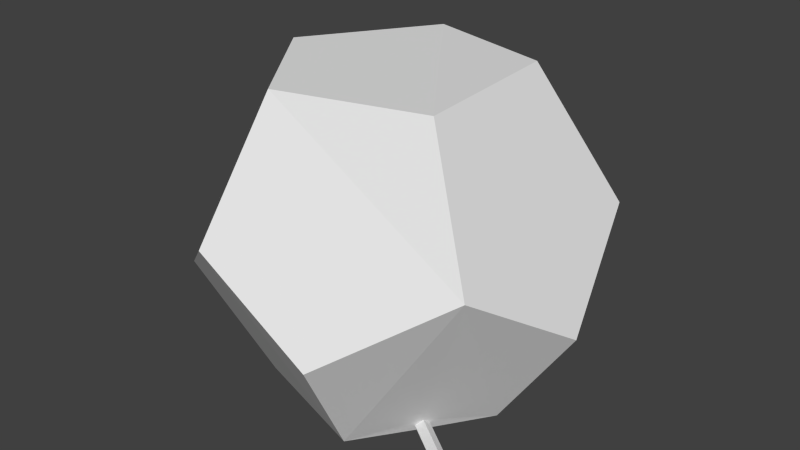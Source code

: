 # Source: arenaSPtextured.blend  (saved by Blender 2.75.0; exported with 4.5.12 LTS)
import bpy
from mathutils import Matrix  # noqa: F401  (used for matrix-valued properties, if any)

bpy.ops.wm.read_factory_settings(use_empty=True)
scene = bpy.context.scene
scene.name = 'Scene'

# ---- collections
col_collection_1 = bpy.data.collections.new('Collection 1'); scene.collection.children.link(col_collection_1)

# ---- materials (node trees are filled in below, after node groups)
mat_material = bpy.data.materials.new('Material')
mat_material.alpha_threshold = 0.0
mat_material.use_transparent_shadow = False
mat_material.roughness = 0.5

# ---- material node trees

# ---- world
world_world = bpy.data.worlds.new('World'); scene.world = world_world
world_world.color = (0.05088, 0.05088, 0.05088)
world_world.use_sun_shadow = False
world_world.sun_shadow_jitter_overblur = 0.0
world_world.cycles.sampling_method = 'NONE'
world_world.cycles.sample_map_resolution = 256

# ---- meshes
me_icosphere_002 = bpy.data.meshes.new('Icosphere.002')
me_icosphere_002.from_pydata([(0.3203, -0.2421, -0.004698), (0.3416, -0.2116, -0.004698), (0.595, -0.446, 0.02299), (0.6219, -0.4305, 0.05021), (0.6277, -0.4001, 0.02409), (0.6101, -0.3988, -0.004698), (0.5889, -0.4293, -0.004698), (0.3591, -0.2129, 0.02912), (0.3533, -0.2433, 0.05523), (0.3264, -0.2588, 0.02801), (0.3203, -0.2421, -0.004698), (0.3416, -0.2116, -0.004698), (0.3591, -0.2129, 0.02912), (0.3533, -0.2433, 0.05523), (0.3264, -0.2588, 0.02801), (0.3203, -0.2421, -0.004698), (0.3416, -0.2116, -0.004698), (0.3591, -0.2129, 0.02912), (0.3533, -0.2433, 0.05523), (0.3264, -0.2588, 0.02801), (0.3203, -0.2421, -0.005224), (0.3416, -0.2116, -0.005224), (0.3591, -0.2129, 0.02912), (0.3533, -0.2433, 0.05523), (0.3264, -0.2588, 0.02801), (0.3095, -0.2351, -0.005224), (0.3296, -0.2039, -0.005224), (0.3338, -0.1955, 0.03104), (0.3188, -0.2191, 0.06029), (0.3034, -0.2429, 0.03031), (0.3264, -0.2588, 0.02801), (0.3533, -0.2433, 0.05523), (0.3034, -0.2429, 0.03031), (0.3188, -0.2191, 0.06029), (0.3254, -0.2607, 0.03007), (0.3523, -0.2451, 0.05729), (0.3023, -0.2448, 0.03237), (0.3178, -0.2209, 0.06235), (0.3254, -0.2607, 0.03007), (0.3523, -0.2451, 0.05729), (0.3023, -0.2448, 0.03237), (0.3178, -0.2209, 0.06235), (0.3254, -0.2607, 0.03007), (0.3523, -0.2451, 0.05729), (0.3023, -0.2448, 0.03237), (0.3178, -0.2209, 0.06235), (0.3546, -0.2417, 0.05717), (0.3604, -0.2114, 0.03106), (0.3201, -0.2176, 0.06223), (0.3351, -0.194, 0.03298), (0.3429, -0.2096, -0.005833), (0.3604, -0.2109, 0.02851), (0.3309, -0.2019, -0.005833), (0.3352, -0.1935, 0.03044), (0.319, -0.244, -0.005903), (0.3251, -0.2607, 0.02733), (0.3082, -0.237, -0.005903), (0.302, -0.2448, 0.02963)], [], [(9, 8, 3, 2), (6, 2, 3, 4, 5), (7, 1, 5, 4), (0, 9, 2, 6), (1, 0, 6, 5), (8, 7, 4, 3), (8, 9, 14, 13), (1, 7, 12, 11), (9, 0, 10, 14), (0, 1, 11, 10), (7, 8, 13, 12), (11, 12, 17, 16), (14, 10, 15, 19), (12, 13, 18, 17), (10, 11, 16, 15), (13, 14, 19, 18), (17, 18, 23, 22), (15, 16, 21, 20), (18, 19, 24, 23), (16, 17, 22, 21), (19, 15, 20, 24), (23, 24, 30, 31), (21, 22, 51, 50), (25, 29, 57, 56), (28, 27, 49, 48), (20, 21, 26, 25), (28, 23, 31, 33), (29, 28, 33, 32), (37, 35, 39, 41), (32, 33, 37, 36), (57, 29, 32, 36), (31, 30, 34, 35), (39, 38, 42, 43), (35, 34, 38, 39), (34, 36, 40, 38), (36, 37, 41, 40), (43, 42, 44, 45), (38, 40, 44, 42), (40, 41, 45, 44), (41, 39, 43, 45), (47, 46, 48, 49), (55, 57, 36, 34), (22, 23, 46, 47), (50, 51, 53, 52), (26, 21, 50, 52), (27, 26, 52, 53), (48, 46, 35, 37), (55, 54, 56, 57), (20, 25, 56, 54), (24, 20, 54, 55), (37, 33, 28, 48), (49, 53, 51, 47), (27, 53, 49)])
_uv = me_icosphere_002.uv_layers.new(name='UVMap')
_uv.uv.foreach_set('vector', [0.4083, 0.9648, 0.4137, 0.9517, 0.4137, 0.9517, 0.4083, 0.9648, 0.4139, 0.9756, 0.4083, 0.9648, 0.4137, 0.9517, 0.4239, 0.9593, 0.4242, 0.9723, 0.4239, 0.9593, 0.4242, 0.9723, 0.4242, 0.9723, 0.4239, 0.9593, 0.4139, 0.9756, 0.4083, 0.9648, 0.4083, 0.9648, 0.4139, 0.9756, 0.8041, 0.4139, 0.7975, 0.4245, 0.7975, 0.4245, 0.8041, 0.4139, 0.4137, 0.9517, 0.4239, 0.9593, 0.4239, 0.9593, 0.4137, 0.9517, 0.4137, 0.9517, 0.4083, 0.9648, 0.4083, 0.9648, 0.4137, 0.9517, 0.4242, 0.9723, 0.4239, 0.9593, 0.4239, 0.9593, 0.4242, 0.9723, 0.4083, 0.9648, 0.4139, 0.9756, 0.4139, 0.9756, 0.4083, 0.9648, 0.7975, 0.4245, 0.8041, 0.4139, 0.8041, 0.4139, 0.7975, 0.4245, 0.4239, 0.9593, 0.4137, 0.9517, 0.4137, 0.9517, 0.4239, 0.9593, 0.4242, 0.9723, 0.4239, 0.9593, 0.4239, 0.9593, 0.4242, 0.9723, 0.4083, 0.9648, 0.4139, 0.9756, 0.4139, 0.9756, 0.4083, 0.9648, 0.4239, 0.9593, 0.4137, 0.9517, 0.4137, 0.9517, 0.4239, 0.9593, 0.7975, 0.4245, 0.8041, 0.4139, 0.8041, 0.4139, 0.7975, 0.4245, 0.4137, 0.9517, 0.4083, 0.9648, 0.4083, 0.9648, 0.4137, 0.9517, 0.4239, 0.9593, 0.4137, 0.9517, 0.4137, 0.9517, 0.4239, 0.9593, 0.7975, 0.4245, 0.8041, 0.4139, 0.8041, 0.4139, 0.7975, 0.4245, 0.4137, 0.9517, 0.4083, 0.9648, 0.4083, 0.9648, 0.4137, 0.9517, 0.4242, 0.9723, 0.4239, 0.9593, 0.4239, 0.9593, 0.4242, 0.9723, 0.4083, 0.9648, 0.4139, 0.9756, 0.4139, 0.9756, 0.4083, 0.9648, 0.4137, 0.9517, 0.4083, 0.9648, 0.4083, 0.9648, 0.4137, 0.9517, 0.4242, 0.9723, 0.4239, 0.9593, 0.4239, 0.9593, 0.4242, 0.9723, 0.0, 0.0, 0.0, 0.0, 0.4139, 0.9756, 0.0, 0.0, 0.0, 0.0, 0.0, 0.0, 0.4137, 0.9517, 0.0, 0.0, 0.7975, 0.4245, 0.8041, 0.4139, 0.8041, 0.4139, 0.7975, 0.4245, 0.4137, 0.9517, 0.4137, 0.9517, 0.4137, 0.9517, 0.4137, 0.9517, 0.0, 0.0, 0.4137, 0.9517, 0.4083, 0.9648, 0.0, 0.0, 0.4137, 0.9517, 0.4137, 0.9517, 0.4137, 0.9517, 0.4137, 0.9517, 0.0, 0.0, 0.4083, 0.9648, 0.4083, 0.9648, 0.0, 0.0, 0.0, 0.0, 0.0, 0.0, 0.0, 0.0, 0.0, 0.0, 0.4137, 0.9517, 0.4083, 0.9648, 0.4083, 0.9648, 0.4137, 0.9517, 0.4137, 0.9517, 0.4083, 0.9648, 0.4083, 0.9648, 0.4137, 0.9517, 0.4137, 0.9517, 0.4083, 0.9648, 0.4083, 0.9648, 0.4137, 0.9517, 0.4083, 0.9648, 0.4083, 0.9648, 0.4083, 0.9648, 0.4083, 0.9648, 0.0, 0.0, 0.4083, 0.9648, 0.4083, 0.9648, 0.0, 0.0, 0.4137, 0.9517, 0.4083, 0.9648, 0.4083, 0.9648, 0.4137, 0.9517, 0.4083, 0.9648, 0.4083, 0.9648, 0.4083, 0.9648, 0.4083, 0.9648, 0.0, 0.0, 0.4083, 0.9648, 0.4083, 0.9648, 0.0, 0.0, 0.4137, 0.9517, 0.4137, 0.9517, 0.4137, 0.9517, 0.4137, 0.9517, 0.4239, 0.9593, 0.4137, 0.9517, 0.4137, 0.9517, 0.4239, 0.9593, 0.4083, 0.9648, 0.0, 0.0, 0.4083, 0.9648, 0.0, 0.0, 0.4239, 0.9593, 0.4137, 0.9517, 0.4137, 0.9517, 0.4239, 0.9593, 0.4242, 0.9723, 0.4239, 0.9593, 0.4239, 0.9593, 0.4242, 0.9723, 0.8041, 0.4139, 0.8041, 0.4139, 0.8041, 0.4139, 0.8041, 0.4139, 0.0, 0.0, 0.8041, 0.4139, 0.4239, 0.9593, 0.0, 0.0, 0.4137, 0.9517, 0.0, 0.0, 0.4137, 0.9517, 0.0, 0.0, 0.4083, 0.9648, 0.4139, 0.9756, 0.4139, 0.9756, 0.4083, 0.9648, 0.7975, 0.4245, 0.7975, 0.4245, 0.7975, 0.4245, 0.7975, 0.4245, 0.4083, 0.9648, 0.4139, 0.9756, 0.4139, 0.9756, 0.4083, 0.9648, 0.4083, 0.9648, 0.4137, 0.9517, 0.0, 0.0, 0.0, 0.0, 0.0, 0.0, 0.4239, 0.9593, 0.0, 0.0, 0.4239, 0.9593, 0.0, 0.0, 0.0, 0.0, 0.0, 0.0])
_uv.active_render = True
_uv = me_icosphere_002.uv_layers.new(name='UVMap.001')
_uv.uv.foreach_set('vector', [0.9459, 0.07936, 0.9348, 0.07774, 0.9348, 0.07774, 0.9459, 0.07936, 0.9519, 0.07161, 0.9459, 0.07936, 0.9348, 0.07774, 0.9371, 0.06658, 0.9463, 0.06305, 0.9371, 0.06658, 0.9463, 0.06305, 0.9463, 0.06305, 0.9371, 0.06658, 0.9519, 0.07161, 0.9459, 0.07936, 0.9459, 0.07936, 0.9519, 0.07161, 0.5542, 0.5975, 0.5508, 0.6072, 0.5508, 0.6072, 0.5542, 0.5975, 0.9348, 0.07774, 0.9371, 0.06658, 0.9371, 0.06658, 0.9348, 0.07774, 0.9348, 0.07774, 0.9459, 0.07936, 0.9459, 0.07936, 0.9348, 0.07774, 0.9463, 0.06305, 0.9371, 0.06658, 0.9371, 0.06658, 0.9463, 0.06305, 0.9459, 0.07936, 0.9519, 0.07161, 0.9519, 0.07161, 0.9459, 0.07936, 0.5508, 0.6072, 0.5542, 0.5975, 0.5542, 0.5975, 0.5508, 0.6072, 0.9371, 0.06658, 0.9348, 0.07774, 0.9348, 0.07774, 0.9371, 0.06658, 0.9463, 0.06305, 0.9371, 0.06658, 0.9371, 0.06658, 0.9463, 0.06305, 0.9459, 0.07936, 0.9519, 0.07161, 0.9519, 0.07161, 0.9459, 0.07936, 0.9371, 0.06658, 0.9348, 0.07774, 0.9348, 0.07774, 0.9371, 0.06658, 0.5508, 0.6072, 0.5542, 0.5975, 0.5542, 0.5975, 0.5508, 0.6072, 0.9348, 0.07774, 0.9459, 0.07936, 0.9459, 0.07936, 0.9348, 0.07774, 0.9371, 0.06658, 0.9348, 0.07774, 0.9348, 0.07774, 0.9371, 0.06658, 0.5508, 0.6072, 0.5542, 0.5975, 0.5542, 0.5975, 0.5508, 0.6072, 0.9348, 0.07774, 0.9459, 0.07936, 0.9459, 0.07936, 0.9348, 0.07774, 0.9463, 0.06305, 0.9371, 0.06658, 0.9371, 0.06658, 0.9463, 0.06305, 0.9459, 0.07936, 0.9519, 0.07161, 0.9519, 0.07161, 0.9459, 0.07936, 0.9348, 0.07774, 0.9459, 0.07936, 0.9459, 0.07936, 0.9348, 0.07774, 0.9463, 0.06305, 0.9371, 0.06658, 0.9371, 0.06658, 0.9463, 0.06305, 0.0, 0.0, 0.0, 0.0, 0.9519, 0.07161, 0.0, 0.0, 0.0, 0.0, 0.0, 0.0, 0.9348, 0.07774, 0.0, 0.0, 0.5508, 0.6072, 0.5542, 0.5975, 0.5542, 0.5975, 0.5508, 0.6072, 0.9348, 0.07774, 0.9348, 0.07774, 0.9348, 0.07774, 0.9348, 0.07774, 0.0, 0.0, 0.9348, 0.07774, 0.9459, 0.07936, 0.0, 0.0, 0.9348, 0.07774, 0.9348, 0.07774, 0.9348, 0.07774, 0.9348, 0.07774, 0.0, 0.0, 0.9459, 0.07936, 0.9459, 0.07936, 0.0, 0.0, 0.0, 0.0, 0.0, 0.0, 0.0, 0.0, 0.0, 0.0, 0.9348, 0.07774, 0.9459, 0.07936, 0.9459, 0.07936, 0.9348, 0.07774, 0.9348, 0.07774, 0.9459, 0.07936, 0.9459, 0.07936, 0.9348, 0.07774, 0.9348, 0.07774, 0.9459, 0.07936, 0.9459, 0.07936, 0.9348, 0.07774, 0.9459, 0.07936, 0.9459, 0.07936, 0.9459, 0.07936, 0.9459, 0.07936, 0.0, 0.0, 0.9459, 0.07936, 0.9459, 0.07936, 0.0, 0.0, 0.9348, 0.07774, 0.9459, 0.07936, 0.9459, 0.07936, 0.9348, 0.07774, 0.9459, 0.07936, 0.9459, 0.07936, 0.9459, 0.07936, 0.9459, 0.07936, 0.0, 0.0, 0.9459, 0.07936, 0.9459, 0.07936, 0.0, 0.0, 0.9348, 0.07774, 0.9348, 0.07774, 0.9348, 0.07774, 0.9348, 0.07774, 0.9371, 0.06658, 0.9348, 0.07774, 0.9348, 0.07774, 0.9371, 0.06658, 0.9459, 0.07936, 0.0, 0.0, 0.9459, 0.07936, 0.0, 0.0, 0.9371, 0.06658, 0.9348, 0.07774, 0.9348, 0.07774, 0.9371, 0.06658, 0.9463, 0.06305, 0.9371, 0.06658, 0.9371, 0.06658, 0.9463, 0.06305, 0.5542, 0.5975, 0.5542, 0.5975, 0.5542, 0.5975, 0.5542, 0.5975, 0.0, 0.0, 0.5542, 0.5975, 0.9371, 0.06658, 0.0, 0.0, 0.9348, 0.07774, 0.0, 0.0, 0.9348, 0.07774, 0.0, 0.0, 0.9459, 0.07936, 0.9519, 0.07161, 0.9519, 0.07161, 0.9459, 0.07936, 0.5508, 0.6072, 0.5508, 0.6072, 0.5508, 0.6072, 0.5508, 0.6072, 0.9459, 0.07936, 0.9519, 0.07161, 0.9519, 0.07161, 0.9459, 0.07936, 0.9459, 0.07936, 0.9348, 0.07774, 0.0, 0.0, 0.0, 0.0, 0.0, 0.0, 0.9371, 0.06658, 0.0, 0.0, 0.9371, 0.06658, 0.0, 0.0, 0.0, 0.0, 0.0, 0.0])
_uv = me_icosphere_002.uv_layers.new(name='UVMap.002')
_uv.uv.foreach_set('vector', [0.1585, 0.9648, 0.1638, 0.9517, 0.1638, 0.9517, 0.1585, 0.9648, 0.164, 0.9756, 0.1585, 0.9648, 0.1638, 0.9517, 0.174, 0.9593, 0.1743, 0.9723, 0.174, 0.9593, 0.1743, 0.9723, 0.1743, 0.9723, 0.174, 0.9593, 0.164, 0.9756, 0.1585, 0.9648, 0.1585, 0.9648, 0.164, 0.9756, 0.8041, 0.4139, 0.7975, 0.4245, 0.7975, 0.4245, 0.8041, 0.4139, 0.1638, 0.9517, 0.174, 0.9593, 0.174, 0.9593, 0.1638, 0.9517, 0.1638, 0.9517, 0.1585, 0.9648, 0.1585, 0.9648, 0.1638, 0.9517, 0.1743, 0.9723, 0.174, 0.9593, 0.174, 0.9593, 0.1743, 0.9723, 0.1585, 0.9648, 0.164, 0.9756, 0.164, 0.9756, 0.1585, 0.9648, 0.7975, 0.4245, 0.8041, 0.4139, 0.8041, 0.4139, 0.7975, 0.4245, 0.174, 0.9593, 0.1638, 0.9517, 0.1638, 0.9517, 0.174, 0.9593, 0.1743, 0.9723, 0.174, 0.9593, 0.174, 0.9593, 0.1743, 0.9723, 0.1585, 0.9648, 0.164, 0.9756, 0.164, 0.9756, 0.1585, 0.9648, 0.174, 0.9593, 0.1638, 0.9517, 0.1638, 0.9517, 0.174, 0.9593, 0.7975, 0.4245, 0.8041, 0.4139, 0.8041, 0.4139, 0.7975, 0.4245, 0.1638, 0.9517, 0.1585, 0.9648, 0.1585, 0.9648, 0.1638, 0.9517, 0.174, 0.9593, 0.1638, 0.9517, 0.1638, 0.9517, 0.174, 0.9593, 0.7975, 0.4245, 0.8041, 0.4139, 0.8041, 0.4139, 0.7975, 0.4245, 0.1638, 0.9517, 0.1585, 0.9648, 0.1585, 0.9648, 0.1638, 0.9517, 0.1743, 0.9723, 0.174, 0.9593, 0.174, 0.9593, 0.1743, 0.9723, 0.1585, 0.9648, 0.164, 0.9756, 0.164, 0.9756, 0.1585, 0.9648, 0.1638, 0.9517, 0.1585, 0.9648, 0.1585, 0.9648, 0.1638, 0.9517, 0.1743, 0.9723, 0.174, 0.9593, 0.174, 0.9593, 0.1743, 0.9723, 0.0, 0.0, 0.0, 0.0, 0.164, 0.9756, 0.0, 0.0, 0.0, 0.0, 0.0, 0.0, 0.1638, 0.9517, 0.0, 0.0, 0.7975, 0.4245, 0.8041, 0.4139, 0.8041, 0.4139, 0.7975, 0.4245, 0.1638, 0.9517, 0.1638, 0.9517, 0.1638, 0.9517, 0.1638, 0.9517, 0.0, 0.0, 0.1638, 0.9517, 0.1585, 0.9648, 0.0, 0.0, 0.1638, 0.9517, 0.1638, 0.9517, 0.1638, 0.9517, 0.1638, 0.9517, 0.0, 0.0, 0.1585, 0.9648, 0.1585, 0.9648, 0.0, 0.0, 0.0, 0.0, 0.0, 0.0, 0.0, 0.0, 0.0, 0.0, 0.1638, 0.9517, 0.1585, 0.9648, 0.1585, 0.9648, 0.1638, 0.9517, 0.1638, 0.9517, 0.1585, 0.9648, 0.1585, 0.9648, 0.1638, 0.9517, 0.1638, 0.9517, 0.1585, 0.9648, 0.1585, 0.9648, 0.1638, 0.9517, 0.1585, 0.9648, 0.1585, 0.9648, 0.1585, 0.9648, 0.1585, 0.9648, 0.0, 0.0, 0.1585, 0.9648, 0.1585, 0.9648, 0.0, 0.0, 0.1638, 0.9517, 0.1585, 0.9648, 0.1585, 0.9648, 0.1638, 0.9517, 0.1585, 0.9648, 0.1585, 0.9648, 0.1585, 0.9648, 0.1585, 0.9648, 0.0, 0.0, 0.1585, 0.9648, 0.1585, 0.9648, 0.0, 0.0, 0.1638, 0.9517, 0.1638, 0.9517, 0.1638, 0.9517, 0.1638, 0.9517, 0.174, 0.9593, 0.1638, 0.9517, 0.1638, 0.9517, 0.174, 0.9593, 0.1585, 0.9648, 0.0, 0.0, 0.1585, 0.9648, 0.0, 0.0, 0.174, 0.9593, 0.1638, 0.9517, 0.1638, 0.9517, 0.174, 0.9593, 0.1743, 0.9723, 0.174, 0.9593, 0.174, 0.9593, 0.1743, 0.9723, 0.8041, 0.4139, 0.8041, 0.4139, 0.8041, 0.4139, 0.8041, 0.4139, 0.0, 0.0, 0.8041, 0.4139, 0.174, 0.9593, 0.0, 0.0, 0.1638, 0.9517, 0.0, 0.0, 0.1638, 0.9517, 0.0, 0.0, 0.1585, 0.9648, 0.164, 0.9756, 0.164, 0.9756, 0.1585, 0.9648, 0.7975, 0.4245, 0.7975, 0.4245, 0.7975, 0.4245, 0.7975, 0.4245, 0.1585, 0.9648, 0.164, 0.9756, 0.164, 0.9756, 0.1585, 0.9648, 0.1585, 0.9648, 0.1638, 0.9517, 0.0, 0.0, 0.0, 0.0, 0.0, 0.0, 0.174, 0.9593, 0.0, 0.0, 0.174, 0.9593, 0.0, 0.0, 0.0, 0.0, 0.0, 0.0])
_uv = me_icosphere_002.uv_layers.new(name='UVMap.003')
_uv.uv.foreach_set('vector', [0.1585, 0.9648, 0.1638, 0.9517, 0.1638, 0.9517, 0.1585, 0.9648, 0.164, 0.9756, 0.1585, 0.9648, 0.1638, 0.9517, 0.174, 0.9593, 0.1743, 0.9723, 0.174, 0.9593, 0.1743, 0.9723, 0.1743, 0.9723, 0.174, 0.9593, 0.164, 0.9756, 0.1585, 0.9648, 0.1585, 0.9648, 0.164, 0.9756, 0.8041, 0.4139, 0.7975, 0.4245, 0.7975, 0.4245, 0.8041, 0.4139, 0.1638, 0.9517, 0.174, 0.9593, 0.174, 0.9593, 0.1638, 0.9517, 0.1638, 0.9517, 0.1585, 0.9648, 0.1585, 0.9648, 0.1638, 0.9517, 0.1743, 0.9723, 0.174, 0.9593, 0.174, 0.9593, 0.1743, 0.9723, 0.1585, 0.9648, 0.164, 0.9756, 0.164, 0.9756, 0.1585, 0.9648, 0.7975, 0.4245, 0.8041, 0.4139, 0.8041, 0.4139, 0.7975, 0.4245, 0.174, 0.9593, 0.1638, 0.9517, 0.1638, 0.9517, 0.174, 0.9593, 0.1743, 0.9723, 0.174, 0.9593, 0.174, 0.9593, 0.1743, 0.9723, 0.1585, 0.9648, 0.164, 0.9756, 0.164, 0.9756, 0.1585, 0.9648, 0.174, 0.9593, 0.1638, 0.9517, 0.1638, 0.9517, 0.174, 0.9593, 0.7975, 0.4245, 0.8041, 0.4139, 0.8041, 0.4139, 0.7975, 0.4245, 0.1638, 0.9517, 0.1585, 0.9648, 0.1585, 0.9648, 0.1638, 0.9517, 0.174, 0.9593, 0.1638, 0.9517, 0.1638, 0.9517, 0.174, 0.9593, 0.7975, 0.4245, 0.8041, 0.4139, 0.8041, 0.4139, 0.7975, 0.4245, 0.1638, 0.9517, 0.1585, 0.9648, 0.1585, 0.9648, 0.1638, 0.9517, 0.1743, 0.9723, 0.174, 0.9593, 0.174, 0.9593, 0.1743, 0.9723, 0.1585, 0.9648, 0.164, 0.9756, 0.164, 0.9756, 0.1585, 0.9648, 0.1638, 0.9517, 0.1585, 0.9648, 0.1585, 0.9648, 0.1638, 0.9517, 0.1743, 0.9723, 0.174, 0.9593, 0.174, 0.9593, 0.1743, 0.9723, 0.0, 0.0, 0.0, 0.0, 0.164, 0.9756, 0.0, 0.0, 0.0, 0.0, 0.0, 0.0, 0.1638, 0.9517, 0.0, 0.0, 0.7975, 0.4245, 0.8041, 0.4139, 0.8041, 0.4139, 0.7975, 0.4245, 0.1638, 0.9517, 0.1638, 0.9517, 0.1638, 0.9517, 0.1638, 0.9517, 0.0, 0.0, 0.1638, 0.9517, 0.1585, 0.9648, 0.0, 0.0, 0.1638, 0.9517, 0.1638, 0.9517, 0.1638, 0.9517, 0.1638, 0.9517, 0.0, 0.0, 0.1585, 0.9648, 0.1585, 0.9648, 0.0, 0.0, 0.0, 0.0, 0.0, 0.0, 0.0, 0.0, 0.0, 0.0, 0.1638, 0.9517, 0.1585, 0.9648, 0.1585, 0.9648, 0.1638, 0.9517, 0.1638, 0.9517, 0.1585, 0.9648, 0.1585, 0.9648, 0.1638, 0.9517, 0.1638, 0.9517, 0.1585, 0.9648, 0.1585, 0.9648, 0.1638, 0.9517, 0.1585, 0.9648, 0.1585, 0.9648, 0.1585, 0.9648, 0.1585, 0.9648, 0.0, 0.0, 0.1585, 0.9648, 0.1585, 0.9648, 0.0, 0.0, 0.1638, 0.9517, 0.1585, 0.9648, 0.1585, 0.9648, 0.1638, 0.9517, 0.1585, 0.9648, 0.1585, 0.9648, 0.1585, 0.9648, 0.1585, 0.9648, 0.0, 0.0, 0.1585, 0.9648, 0.1585, 0.9648, 0.0, 0.0, 0.1638, 0.9517, 0.1638, 0.9517, 0.1638, 0.9517, 0.1638, 0.9517, 0.174, 0.9593, 0.1638, 0.9517, 0.1638, 0.9517, 0.174, 0.9593, 0.1585, 0.9648, 0.0, 0.0, 0.1585, 0.9648, 0.0, 0.0, 0.174, 0.9593, 0.1638, 0.9517, 0.1638, 0.9517, 0.174, 0.9593, 0.1743, 0.9723, 0.174, 0.9593, 0.174, 0.9593, 0.1743, 0.9723, 0.8041, 0.4139, 0.8041, 0.4139, 0.8041, 0.4139, 0.8041, 0.4139, 0.0, 0.0, 0.8041, 0.4139, 0.174, 0.9593, 0.0, 0.0, 0.1638, 0.9517, 0.0, 0.0, 0.1638, 0.9517, 0.0, 0.0, 0.1585, 0.9648, 0.164, 0.9756, 0.164, 0.9756, 0.1585, 0.9648, 0.7975, 0.4245, 0.7975, 0.4245, 0.7975, 0.4245, 0.7975, 0.4245, 0.1585, 0.9648, 0.164, 0.9756, 0.164, 0.9756, 0.1585, 0.9648, 0.1585, 0.9648, 0.1638, 0.9517, 0.0, 0.0, 0.0, 0.0, 0.0, 0.0, 0.174, 0.9593, 0.0, 0.0, 0.174, 0.9593, 0.0, 0.0, 0.0, 0.0, 0.0, 0.0])
_uv = me_icosphere_002.uv_layers.new(name='UVMap.004')
_uv.uv.foreach_set('vector', [0.1585, 0.9648, 0.1638, 0.9517, 0.1638, 0.9517, 0.1585, 0.9648, 0.164, 0.9756, 0.1585, 0.9648, 0.1638, 0.9517, 0.174, 0.9593, 0.1743, 0.9723, 0.174, 0.9593, 0.1743, 0.9723, 0.1743, 0.9723, 0.174, 0.9593, 0.164, 0.9756, 0.1585, 0.9648, 0.1585, 0.9648, 0.164, 0.9756, 0.8041, 0.4139, 0.7975, 0.4245, 0.7975, 0.4245, 0.8041, 0.4139, 0.1638, 0.9517, 0.174, 0.9593, 0.174, 0.9593, 0.1638, 0.9517, 0.1638, 0.9517, 0.1585, 0.9648, 0.1585, 0.9648, 0.1638, 0.9517, 0.1743, 0.9723, 0.174, 0.9593, 0.174, 0.9593, 0.1743, 0.9723, 0.1585, 0.9648, 0.164, 0.9756, 0.164, 0.9756, 0.1585, 0.9648, 0.7975, 0.4245, 0.8041, 0.4139, 0.8041, 0.4139, 0.7975, 0.4245, 0.174, 0.9593, 0.1638, 0.9517, 0.1638, 0.9517, 0.174, 0.9593, 0.1743, 0.9723, 0.174, 0.9593, 0.174, 0.9593, 0.1743, 0.9723, 0.1585, 0.9648, 0.164, 0.9756, 0.164, 0.9756, 0.1585, 0.9648, 0.174, 0.9593, 0.1638, 0.9517, 0.1638, 0.9517, 0.174, 0.9593, 0.7975, 0.4245, 0.8041, 0.4139, 0.8041, 0.4139, 0.7975, 0.4245, 0.1638, 0.9517, 0.1585, 0.9648, 0.1585, 0.9648, 0.1638, 0.9517, 0.174, 0.9593, 0.1638, 0.9517, 0.1638, 0.9517, 0.174, 0.9593, 0.7975, 0.4245, 0.8041, 0.4139, 0.8041, 0.4139, 0.7975, 0.4245, 0.1638, 0.9517, 0.1585, 0.9648, 0.1585, 0.9648, 0.1638, 0.9517, 0.1743, 0.9723, 0.174, 0.9593, 0.174, 0.9593, 0.1743, 0.9723, 0.1585, 0.9648, 0.164, 0.9756, 0.164, 0.9756, 0.1585, 0.9648, 0.1638, 0.9517, 0.1585, 0.9648, 0.1585, 0.9648, 0.1638, 0.9517, 0.1743, 0.9723, 0.174, 0.9593, 0.174, 0.9593, 0.1743, 0.9723, 0.0, 0.0, 0.0, 0.0, 0.164, 0.9756, 0.0, 0.0, 0.0, 0.0, 0.0, 0.0, 0.1638, 0.9517, 0.0, 0.0, 0.7975, 0.4245, 0.8041, 0.4139, 0.8041, 0.4139, 0.7975, 0.4245, 0.1638, 0.9517, 0.1638, 0.9517, 0.1638, 0.9517, 0.1638, 0.9517, 0.0, 0.0, 0.1638, 0.9517, 0.1585, 0.9648, 0.0, 0.0, 0.1638, 0.9517, 0.1638, 0.9517, 0.1638, 0.9517, 0.1638, 0.9517, 0.0, 0.0, 0.1585, 0.9648, 0.1585, 0.9648, 0.0, 0.0, 0.0, 0.0, 0.0, 0.0, 0.0, 0.0, 0.0, 0.0, 0.1638, 0.9517, 0.1585, 0.9648, 0.1585, 0.9648, 0.1638, 0.9517, 0.1638, 0.9517, 0.1585, 0.9648, 0.1585, 0.9648, 0.1638, 0.9517, 0.1638, 0.9517, 0.1585, 0.9648, 0.1585, 0.9648, 0.1638, 0.9517, 0.1585, 0.9648, 0.1585, 0.9648, 0.1585, 0.9648, 0.1585, 0.9648, 0.0, 0.0, 0.1585, 0.9648, 0.1585, 0.9648, 0.0, 0.0, 0.1638, 0.9517, 0.1585, 0.9648, 0.1585, 0.9648, 0.1638, 0.9517, 0.1585, 0.9648, 0.1585, 0.9648, 0.1585, 0.9648, 0.1585, 0.9648, 0.0, 0.0, 0.1585, 0.9648, 0.1585, 0.9648, 0.0, 0.0, 0.1638, 0.9517, 0.1638, 0.9517, 0.1638, 0.9517, 0.1638, 0.9517, 0.174, 0.9593, 0.1638, 0.9517, 0.1638, 0.9517, 0.174, 0.9593, 0.1585, 0.9648, 0.0, 0.0, 0.1585, 0.9648, 0.0, 0.0, 0.174, 0.9593, 0.1638, 0.9517, 0.1638, 0.9517, 0.174, 0.9593, 0.1743, 0.9723, 0.174, 0.9593, 0.174, 0.9593, 0.1743, 0.9723, 0.8041, 0.4139, 0.8041, 0.4139, 0.8041, 0.4139, 0.8041, 0.4139, 0.0, 0.0, 0.8041, 0.4139, 0.174, 0.9593, 0.0, 0.0, 0.1638, 0.9517, 0.0, 0.0, 0.1638, 0.9517, 0.0, 0.0, 0.1585, 0.9648, 0.164, 0.9756, 0.164, 0.9756, 0.1585, 0.9648, 0.7975, 0.4245, 0.7975, 0.4245, 0.7975, 0.4245, 0.7975, 0.4245, 0.1585, 0.9648, 0.164, 0.9756, 0.164, 0.9756, 0.1585, 0.9648, 0.1585, 0.9648, 0.1638, 0.9517, 0.0, 0.0, 0.0, 0.0, 0.0, 0.0, 0.174, 0.9593, 0.0, 0.0, 0.174, 0.9593, 0.0, 0.0, 0.0, 0.0, 0.0, 0.0])
me_icosphere_002.use_remesh_preserve_volume = False
me_icosphere_002.use_remesh_preserve_attributes = False
me_icosphere_002.use_mirror_vertex_groups = False
me_icosphere_002.update()
me_cylinder = bpy.data.meshes.new('Cylinder')
me_cylinder.from_pydata([(0.0, 1.0, -1.0), (0.0, 1.0, 1.0), (0.9511, 0.309, -1.0), (0.9511, 0.309, 1.0), (0.5878, -0.809, -1.0), (0.5878, -0.809, 1.0), (-0.5878, -0.809, -1.0), (-0.5878, -0.809, 1.0), (-0.9511, 0.309, -1.0), (-0.9511, 0.309, 1.0), (-1.639e-08, 2.384e-08, 2.548), (-0.5878, -0.809, -1.0), (0.5878, -0.809, -1.0), (0.9511, 0.309, -1.0), (0.0, 1.0, -1.0), (-0.9511, 0.309, -1.0), (-2.384e-08, 1.788e-08, -2.538)], [], [(0, 1, 3, 2), (2, 3, 5, 4), (4, 5, 7, 6), (8, 9, 1, 0), (6, 7, 9, 8), (2, 4, 12, 13), (6, 8, 15, 11), (4, 6, 11, 12), (0, 2, 13, 14), (8, 0, 14, 15), (9, 7, 10), (5, 3, 10), (1, 9, 10), (3, 1, 10), (7, 5, 10), (13, 12, 16), (12, 11, 16), (14, 13, 16), (11, 15, 16), (15, 14, 16)])
me_cylinder.use_remesh_preserve_volume = False
me_cylinder.use_remesh_preserve_attributes = False
me_cylinder.use_mirror_vertex_groups = False
me_cylinder.update()
me_icosphere = bpy.data.meshes.new('Icosphere')
me_icosphere.from_pydata([(0.4088, 0.2835, 1.277), (-0.1381, 0.4731, 1.255), (-0.1381, -0.45, 1.255), (-0.4578, -0.009978, 1.255), (0.4201, -0.2952, 1.255), (0.6698, 0.4731, 0.7554), (0.2545, 0.7583, 0.4695), (-0.2081, 0.7583, 0.7554), (-0.6077, 0.4515, 0.4695), (-0.7507, 0.01157, 0.7554), (-0.5824, -0.4633, 0.4695), (0.2545, -0.7352, 0.4695), (-0.2081, -0.7352, 0.7554), (0.8127, -0.009981, 0.4695), (0.6698, -0.45, 0.7554), (-0.3511, -0.2952, -0.002185), (0.1661, -0.4633, -0.002185), (0.1775, 0.4516, -0.002185), (0.4971, 0.01157, -0.002185), (-0.3764, 0.2835, -0.002185), (0.3203, -0.2421, -0.004698), (0.3416, -0.2116, -0.004698), (0.3591, -0.2129, 0.02912), (0.3533, -0.2433, 0.05523), (0.3264, -0.2588, 0.02801)], [], [(10, 12, 11, 16, 15), (0, 4, 2, 3, 1), (4, 0, 5, 13, 14), (1, 7, 6, 5, 0), (3, 9, 8, 7, 1), (2, 12, 10, 9, 3), (4, 14, 11, 12, 2), (6, 17, 18, 13, 5), (6, 7, 8, 19, 17), (8, 9, 10, 15, 19), (16, 20, 21, 18, 17, 19, 15), (11, 14, 13, 18, 21, 22, 23, 24, 20, 16)])
_uv = me_icosphere.uv_layers.new(name='UVMap')
_uv.uv.foreach_set('vector', [0.8414, 0.3187, 0.7498, 0.1594, 0.8414, 0.0, 0.9918, 0.06087, 0.9918, 0.2579, 0.7494, 0.4067, 0.7494, 0.6164, 0.5887, 0.6686, 0.4996, 0.5071, 0.5937, 0.3343, 0.09155, 0.0, 0.2514, 0.05605, 0.2514, 0.2783, 0.09155, 0.3343, 0.0, 0.175, 0.343, 0.3343, 0.2514, 0.1594, 0.343, 0.0, 0.5028, 0.05605, 0.5028, 0.2783, 0.3439, 0.6686, 0.2498, 0.4959, 0.3389, 0.3343, 0.4996, 0.3865, 0.4996, 0.5963, 0.1026, 0.995, 0.0, 0.8301, 0.08911, 0.6686, 0.2498, 0.7207, 0.2498, 0.9305, 0.2498, 0.4067, 0.2498, 0.6164, 0.08913, 0.6686, 0.0, 0.5071, 0.09415, 0.3343, 0.7498, 0.2821, 0.592, 0.3318, 0.5028, 0.1702, 0.5941, 0.0, 0.7498, 0.0723, 0.3438, 1.0, 0.2535, 0.8395, 0.3497, 0.6686, 0.4996, 0.7313, 0.4996, 0.9409, 0.7494, 0.4932, 0.8415, 0.3343, 1.0, 0.3961, 1.0, 0.5959, 0.841, 0.6559, 0.7463, 0.8333, 0.7941, 0.7566, 0.8007, 0.746, 0.849, 0.6686, 0.9961, 0.7331, 0.9961, 0.9428, 0.8354, 0.9949, 0.5958, 1.0, 0.4996, 0.8291, 0.59, 0.6686, 0.7457, 0.7277, 0.7463, 0.8262, 0.7358, 0.823, 0.7275, 0.8332, 0.7361, 0.8434, 0.7463, 0.8397, 0.7457, 0.9373])
_uv.active_render = True
_uv = me_icosphere.uv_layers.new(name='UVMap.001')
_uv.uv.foreach_set('vector', [0.7685, 0.3097, 0.9114, 0.2633, 0.9997, 0.3849, 0.9114, 0.5064, 0.7685, 0.46, 0.6366, 0.5048, 0.5054, 0.4132, 0.5615, 0.2633, 0.7118, 0.2633, 0.7679, 0.4132, 0.0002987, 0.09995, 0.1255, 0.0002987, 0.2627, 0.09995, 0.2066, 0.2499, 0.05637, 0.2499, 0.4132, 0.2627, 0.2633, 0.2066, 0.2633, 0.05636, 0.4132, 0.0002987, 0.5128, 0.1375, 0.4132, 0.5258, 0.2633, 0.4697, 0.2633, 0.3195, 0.4132, 0.2633, 0.5048, 0.3945, 0.753, 0.203, 0.6017, 0.2554, 0.5134, 0.1338, 0.6017, 0.0002987, 0.753, 0.05271, 0.2418, 0.3817, 0.1502, 0.513, 0.0002987, 0.4569, 0.0002987, 0.3066, 0.1502, 0.2505, 0.2633, 0.6763, 0.3195, 0.5264, 0.4697, 0.5264, 0.5258, 0.6763, 0.3945, 0.7679, 0.203, 0.7531, 0.05271, 0.7531, 0.0002987, 0.6019, 0.1219, 0.5136, 0.2554, 0.6019, 0.2418, 0.8752, 0.1535, 0.9968, 0.0002987, 0.9504, 0.0002987, 0.8001, 0.1535, 0.7537, 0.5264, 0.6776, 0.5508, 0.6072, 0.5542, 0.5975, 0.5788, 0.5264, 0.7291, 0.5264, 0.7815, 0.6776, 0.648, 0.7659, 0.9048, 0.2554, 0.7536, 0.203, 0.7536, 0.05271, 0.9048, 0.0002987, 0.9463, 0.06305, 0.9371, 0.06658, 0.9348, 0.07774, 0.9459, 0.07936, 0.9519, 0.07161, 0.9931, 0.1338])
_uv = me_icosphere.uv_layers.new(name='UVMap.002')
_uv.uv.foreach_set('vector', [0.9927, 0.06118, 0.9927, 0.2592, 0.8445, 0.3203, 0.7529, 0.1602, 0.8445, 0.0, 0.7529, 0.07272, 0.7529, 0.2835, 0.5922, 0.3359, 0.503, 0.1736, 0.5972, 0.0, 0.09158, 0.0, 0.2515, 0.05633, 0.2515, 0.2797, 0.09158, 0.336, 0.0, 0.1759, 0.3431, 0.336, 0.2515, 0.1602, 0.3431, 0.0, 0.503, 0.05633, 0.503, 0.2797, 0.3441, 0.672, 0.2499, 0.4984, 0.339, 0.336, 0.4998, 0.3885, 0.4998, 0.5993, 0.6024, 1.0, 0.4998, 0.8343, 0.5889, 0.672, 0.7497, 0.7243, 0.7497, 0.9352, 0.2499, 0.4088, 0.2499, 0.6196, 0.08916, 0.672, 0.0, 0.5096, 0.09418, 0.336, 0.7497, 0.6195, 0.5889, 0.672, 0.4998, 0.5096, 0.5939, 0.336, 0.7497, 0.4088, 0.4998, 0.9352, 0.3525, 1.0, 0.2499, 0.8343, 0.339, 0.672, 0.4998, 0.7243, 0.7497, 0.8322, 0.8412, 0.672, 1.0, 0.7332, 1.0, 0.9311, 0.8412, 0.9923, 0.7497, 0.5017, 0.7975, 0.4245, 0.8041, 0.4139, 0.8523, 0.336, 0.9995, 0.4008, 0.9995, 0.6117, 0.8388, 0.664, 0.0, 0.8377, 0.1027, 0.672, 0.2499, 0.7368, 0.2499, 0.9477, 0.1743, 0.9723, 0.174, 0.9593, 0.1638, 0.9517, 0.1585, 0.9648, 0.164, 0.9756, 0.08914, 1.0])
_uv = me_icosphere.uv_layers.new(name='UVMap.003')
_uv.uv.foreach_set('vector', [0.9927, 0.06118, 0.9927, 0.2592, 0.8445, 0.3203, 0.7529, 0.1602, 0.8445, 0.0, 0.7529, 0.07272, 0.7529, 0.2835, 0.5922, 0.3359, 0.503, 0.1736, 0.5972, 0.0, 0.09158, 0.0, 0.2515, 0.05633, 0.2515, 0.2797, 0.09158, 0.336, 0.0, 0.1759, 0.3431, 0.336, 0.2515, 0.1602, 0.3431, 0.0, 0.503, 0.05633, 0.503, 0.2797, 0.3441, 0.672, 0.2499, 0.4984, 0.339, 0.336, 0.4998, 0.3885, 0.4998, 0.5993, 0.6024, 1.0, 0.4998, 0.8343, 0.5889, 0.672, 0.7497, 0.7243, 0.7497, 0.9352, 0.2499, 0.4088, 0.2499, 0.6196, 0.08916, 0.672, 0.0, 0.5096, 0.09418, 0.336, 0.7497, 0.6195, 0.5889, 0.672, 0.4998, 0.5096, 0.5939, 0.336, 0.7497, 0.4088, 0.4998, 0.9352, 0.3525, 1.0, 0.2499, 0.8343, 0.339, 0.672, 0.4998, 0.7243, 0.7497, 0.8322, 0.8412, 0.672, 1.0, 0.7332, 1.0, 0.9311, 0.8412, 0.9923, 0.7497, 0.5017, 0.7975, 0.4245, 0.8041, 0.4139, 0.8523, 0.336, 0.9995, 0.4008, 0.9995, 0.6117, 0.8388, 0.664, 0.0, 0.8377, 0.1027, 0.672, 0.2499, 0.7368, 0.2499, 0.9477, 0.1743, 0.9723, 0.174, 0.9593, 0.1638, 0.9517, 0.1585, 0.9648, 0.164, 0.9756, 0.08914, 1.0])
_uv = me_icosphere.uv_layers.new(name='UVMap.004')
_uv.uv.foreach_set('vector', [0.9927, 0.06118, 0.9927, 0.2592, 0.8445, 0.3203, 0.7529, 0.1602, 0.8445, 0.0, 0.7529, 0.07272, 0.7529, 0.2835, 0.5922, 0.3359, 0.503, 0.1736, 0.5972, 0.0, 0.09158, 0.0, 0.2515, 0.05633, 0.2515, 0.2797, 0.09158, 0.336, 0.0, 0.1759, 0.3431, 0.336, 0.2515, 0.1602, 0.3431, 0.0, 0.503, 0.05633, 0.503, 0.2797, 0.3441, 0.672, 0.2499, 0.4984, 0.339, 0.336, 0.4998, 0.3885, 0.4998, 0.5993, 0.6024, 1.0, 0.4998, 0.8343, 0.5889, 0.672, 0.7497, 0.7243, 0.7497, 0.9352, 0.2499, 0.4088, 0.2499, 0.6196, 0.08916, 0.672, 0.0, 0.5096, 0.09418, 0.336, 0.7497, 0.6195, 0.5889, 0.672, 0.4998, 0.5096, 0.5939, 0.336, 0.7497, 0.4088, 0.4998, 0.9352, 0.3525, 1.0, 0.2499, 0.8343, 0.339, 0.672, 0.4998, 0.7243, 0.7497, 0.8322, 0.8412, 0.672, 1.0, 0.7332, 1.0, 0.9311, 0.8412, 0.9923, 0.7497, 0.5017, 0.7975, 0.4245, 0.8041, 0.4139, 0.8523, 0.336, 0.9995, 0.4008, 0.9995, 0.6117, 0.8388, 0.664, 0.0, 0.8377, 0.1027, 0.672, 0.2499, 0.7368, 0.2499, 0.9477, 0.1743, 0.9723, 0.174, 0.9593, 0.1638, 0.9517, 0.1585, 0.9648, 0.164, 0.9756, 0.08914, 1.0])
me_icosphere.materials.append(mat_material)
me_icosphere.use_remesh_preserve_volume = False
me_icosphere.use_remesh_preserve_attributes = False
me_icosphere.use_mirror_vertex_groups = False
me_icosphere.update()
me_icosphere_004 = bpy.data.meshes.new('Icosphere.004')
me_icosphere_004.from_pydata([(0.0, 0.004222, -0.2065), (0.0, 0.004222, 0.2065), (0.003657, 0.002111, -0.2065), (0.003657, 0.002111, 0.2065), (0.003657, -0.002111, -0.2065), (0.003657, -0.002111, 0.2065), (0.0, -0.004222, -0.2065), (0.0, -0.004222, 0.2065), (-0.003657, -0.002111, -0.2065), (-0.003657, -0.002111, 0.2065), (-0.003657, 0.002111, -0.2065), (-0.003657, 0.002111, 0.2065)], [], [(0, 1, 3, 2), (2, 3, 5, 4), (4, 5, 7, 6), (6, 7, 9, 8), (3, 1, 11, 9, 7, 5), (10, 11, 1, 0), (8, 9, 11, 10), (0, 2, 4, 6, 8, 10)])
_uv = me_icosphere_004.uv_layers.new(name='UVMap')
_uv.uv.foreach_set('vector', [0.0, 0.0, 0.0, 0.0, 0.0, 0.0, 0.0, 0.0, 0.0, 0.0, 0.0, 0.0, 0.0, 0.0, 0.0, 0.0, 0.0, 0.0, 0.0, 0.0, 0.0, 0.0, 0.0, 0.0, 0.0, 0.0, 0.0, 0.0, 0.0, 0.0, 0.0, 0.0, 0.0, 0.0, 0.0, 0.0, 0.0, 0.0, 0.0, 0.0, 0.0, 0.0, 0.0, 0.0, 0.0, 0.0, 0.0, 0.0, 0.0, 0.0, 0.0, 0.0, 0.0, 0.0, 0.0, 0.0, 0.0, 0.0, 0.0, 0.0, 0.0, 0.0, 0.0, 0.0, 0.0, 0.0, 0.0, 0.0, 0.0, 0.0, 0.0, 0.0])
_uv.active_render = True
_uv = me_icosphere_004.uv_layers.new(name='UVMap.001')
_uv.uv.foreach_set('vector', [0.0, 0.0, 0.0, 0.0, 0.0, 0.0, 0.0, 0.0, 0.0, 0.0, 0.0, 0.0, 0.0, 0.0, 0.0, 0.0, 0.0, 0.0, 0.0, 0.0, 0.0, 0.0, 0.0, 0.0, 0.0, 0.0, 0.0, 0.0, 0.0, 0.0, 0.0, 0.0, 0.0, 0.0, 0.0, 0.0, 0.0, 0.0, 0.0, 0.0, 0.0, 0.0, 0.0, 0.0, 0.0, 0.0, 0.0, 0.0, 0.0, 0.0, 0.0, 0.0, 0.0, 0.0, 0.0, 0.0, 0.0, 0.0, 0.0, 0.0, 0.0, 0.0, 0.0, 0.0, 0.0, 0.0, 0.0, 0.0, 0.0, 0.0, 0.0, 0.0])
_uv = me_icosphere_004.uv_layers.new(name='UVMap.002')
_uv.uv.foreach_set('vector', [0.0, 0.0, 0.0, 0.0, 0.0, 0.0, 0.0, 0.0, 0.0, 0.0, 0.0, 0.0, 0.0, 0.0, 0.0, 0.0, 0.0, 0.0, 0.0, 0.0, 0.0, 0.0, 0.0, 0.0, 0.0, 0.0, 0.0, 0.0, 0.0, 0.0, 0.0, 0.0, 0.0, 0.0, 0.0, 0.0, 0.0, 0.0, 0.0, 0.0, 0.0, 0.0, 0.0, 0.0, 0.0, 0.0, 0.0, 0.0, 0.0, 0.0, 0.0, 0.0, 0.0, 0.0, 0.0, 0.0, 0.0, 0.0, 0.0, 0.0, 0.0, 0.0, 0.0, 0.0, 0.0, 0.0, 0.0, 0.0, 0.0, 0.0, 0.0, 0.0])
_uv = me_icosphere_004.uv_layers.new(name='UVMap.003')
_uv.uv.foreach_set('vector', [0.0, 0.0, 0.0, 0.0, 0.0, 0.0, 0.0, 0.0, 0.0, 0.0, 0.0, 0.0, 0.0, 0.0, 0.0, 0.0, 0.0, 0.0, 0.0, 0.0, 0.0, 0.0, 0.0, 0.0, 0.0, 0.0, 0.0, 0.0, 0.0, 0.0, 0.0, 0.0, 0.0, 0.0, 0.0, 0.0, 0.0, 0.0, 0.0, 0.0, 0.0, 0.0, 0.0, 0.0, 0.0, 0.0, 0.0, 0.0, 0.0, 0.0, 0.0, 0.0, 0.0, 0.0, 0.0, 0.0, 0.0, 0.0, 0.0, 0.0, 0.0, 0.0, 0.0, 0.0, 0.0, 0.0, 0.0, 0.0, 0.0, 0.0, 0.0, 0.0])
_uv = me_icosphere_004.uv_layers.new(name='UVMap.004')
_uv.uv.foreach_set('vector', [0.0, 0.0, 0.0, 0.0, 0.0, 0.0, 0.0, 0.0, 0.0, 0.0, 0.0, 0.0, 0.0, 0.0, 0.0, 0.0, 0.0, 0.0, 0.0, 0.0, 0.0, 0.0, 0.0, 0.0, 0.0, 0.0, 0.0, 0.0, 0.0, 0.0, 0.0, 0.0, 0.0, 0.0, 0.0, 0.0, 0.0, 0.0, 0.0, 0.0, 0.0, 0.0, 0.0, 0.0, 0.0, 0.0, 0.0, 0.0, 0.0, 0.0, 0.0, 0.0, 0.0, 0.0, 0.0, 0.0, 0.0, 0.0, 0.0, 0.0, 0.0, 0.0, 0.0, 0.0, 0.0, 0.0, 0.0, 0.0, 0.0, 0.0, 0.0, 0.0])
me_icosphere_004.use_remesh_preserve_volume = False
me_icosphere_004.use_remesh_preserve_attributes = False
me_icosphere_004.use_mirror_vertex_groups = False
me_icosphere_004.update()
me_icosphere_005 = bpy.data.meshes.new('Icosphere.005')
me_icosphere_005.from_pydata([(0.0, 0.004222, -0.2065), (0.0, 0.004222, 0.2065), (0.003657, 0.002111, -0.2065), (0.003657, 0.002111, 0.2065), (0.003657, -0.002111, -0.2065), (0.003657, -0.002111, 0.2065), (0.0, -0.004222, -0.2065), (0.0, -0.004222, 0.2065), (-0.003657, -0.002111, -0.2065), (-0.003657, -0.002111, 0.2065), (-0.003657, 0.002111, -0.2065), (-0.003657, 0.002111, 0.2065)], [], [(0, 1, 3, 2), (2, 3, 5, 4), (4, 5, 7, 6), (6, 7, 9, 8), (3, 1, 11, 9, 7, 5), (10, 11, 1, 0), (8, 9, 11, 10), (0, 2, 4, 6, 8, 10)])
_uv = me_icosphere_005.uv_layers.new(name='UVMap')
_uv.uv.foreach_set('vector', [0.0, 0.0, 0.0, 0.0, 0.0, 0.0, 0.0, 0.0, 0.0, 0.0, 0.0, 0.0, 0.0, 0.0, 0.0, 0.0, 0.0, 0.0, 0.0, 0.0, 0.0, 0.0, 0.0, 0.0, 0.0, 0.0, 0.0, 0.0, 0.0, 0.0, 0.0, 0.0, 0.0, 0.0, 0.0, 0.0, 0.0, 0.0, 0.0, 0.0, 0.0, 0.0, 0.0, 0.0, 0.0, 0.0, 0.0, 0.0, 0.0, 0.0, 0.0, 0.0, 0.0, 0.0, 0.0, 0.0, 0.0, 0.0, 0.0, 0.0, 0.0, 0.0, 0.0, 0.0, 0.0, 0.0, 0.0, 0.0, 0.0, 0.0, 0.0, 0.0])
_uv.active_render = True
_uv = me_icosphere_005.uv_layers.new(name='UVMap.001')
_uv.uv.foreach_set('vector', [0.0, 0.0, 0.0, 0.0, 0.0, 0.0, 0.0, 0.0, 0.0, 0.0, 0.0, 0.0, 0.0, 0.0, 0.0, 0.0, 0.0, 0.0, 0.0, 0.0, 0.0, 0.0, 0.0, 0.0, 0.0, 0.0, 0.0, 0.0, 0.0, 0.0, 0.0, 0.0, 0.0, 0.0, 0.0, 0.0, 0.0, 0.0, 0.0, 0.0, 0.0, 0.0, 0.0, 0.0, 0.0, 0.0, 0.0, 0.0, 0.0, 0.0, 0.0, 0.0, 0.0, 0.0, 0.0, 0.0, 0.0, 0.0, 0.0, 0.0, 0.0, 0.0, 0.0, 0.0, 0.0, 0.0, 0.0, 0.0, 0.0, 0.0, 0.0, 0.0])
_uv = me_icosphere_005.uv_layers.new(name='UVMap.002')
_uv.uv.foreach_set('vector', [0.0, 0.0, 0.0, 0.0, 0.0, 0.0, 0.0, 0.0, 0.0, 0.0, 0.0, 0.0, 0.0, 0.0, 0.0, 0.0, 0.0, 0.0, 0.0, 0.0, 0.0, 0.0, 0.0, 0.0, 0.0, 0.0, 0.0, 0.0, 0.0, 0.0, 0.0, 0.0, 0.0, 0.0, 0.0, 0.0, 0.0, 0.0, 0.0, 0.0, 0.0, 0.0, 0.0, 0.0, 0.0, 0.0, 0.0, 0.0, 0.0, 0.0, 0.0, 0.0, 0.0, 0.0, 0.0, 0.0, 0.0, 0.0, 0.0, 0.0, 0.0, 0.0, 0.0, 0.0, 0.0, 0.0, 0.0, 0.0, 0.0, 0.0, 0.0, 0.0])
_uv = me_icosphere_005.uv_layers.new(name='UVMap.003')
_uv.uv.foreach_set('vector', [0.0, 0.0, 0.0, 0.0, 0.0, 0.0, 0.0, 0.0, 0.0, 0.0, 0.0, 0.0, 0.0, 0.0, 0.0, 0.0, 0.0, 0.0, 0.0, 0.0, 0.0, 0.0, 0.0, 0.0, 0.0, 0.0, 0.0, 0.0, 0.0, 0.0, 0.0, 0.0, 0.0, 0.0, 0.0, 0.0, 0.0, 0.0, 0.0, 0.0, 0.0, 0.0, 0.0, 0.0, 0.0, 0.0, 0.0, 0.0, 0.0, 0.0, 0.0, 0.0, 0.0, 0.0, 0.0, 0.0, 0.0, 0.0, 0.0, 0.0, 0.0, 0.0, 0.0, 0.0, 0.0, 0.0, 0.0, 0.0, 0.0, 0.0, 0.0, 0.0])
_uv = me_icosphere_005.uv_layers.new(name='UVMap.004')
_uv.uv.foreach_set('vector', [0.0, 0.0, 0.0, 0.0, 0.0, 0.0, 0.0, 0.0, 0.0, 0.0, 0.0, 0.0, 0.0, 0.0, 0.0, 0.0, 0.0, 0.0, 0.0, 0.0, 0.0, 0.0, 0.0, 0.0, 0.0, 0.0, 0.0, 0.0, 0.0, 0.0, 0.0, 0.0, 0.0, 0.0, 0.0, 0.0, 0.0, 0.0, 0.0, 0.0, 0.0, 0.0, 0.0, 0.0, 0.0, 0.0, 0.0, 0.0, 0.0, 0.0, 0.0, 0.0, 0.0, 0.0, 0.0, 0.0, 0.0, 0.0, 0.0, 0.0, 0.0, 0.0, 0.0, 0.0, 0.0, 0.0, 0.0, 0.0, 0.0, 0.0, 0.0, 0.0])
me_icosphere_005.use_remesh_preserve_volume = False
me_icosphere_005.use_remesh_preserve_attributes = False
me_icosphere_005.use_mirror_vertex_groups = False
me_icosphere_005.update()
me_icosphere_006 = bpy.data.meshes.new('Icosphere.006')
me_icosphere_006.from_pydata([(0.0, 0.004222, -0.2065), (0.0, 0.004222, 0.2065), (0.003657, 0.002111, -0.2065), (0.003657, 0.002111, 0.2065), (0.003657, -0.002111, -0.2065), (0.003657, -0.002111, 0.2065), (0.0, -0.004222, -0.2065), (0.0, -0.004222, 0.2065), (-0.003657, -0.002111, -0.2065), (-0.003657, -0.002111, 0.2065), (-0.003657, 0.002111, -0.2065), (-0.003657, 0.002111, 0.2065)], [], [(0, 1, 3, 2), (2, 3, 5, 4), (4, 5, 7, 6), (6, 7, 9, 8), (3, 1, 11, 9, 7, 5), (10, 11, 1, 0), (8, 9, 11, 10), (0, 2, 4, 6, 8, 10)])
_uv = me_icosphere_006.uv_layers.new(name='UVMap')
_uv.uv.foreach_set('vector', [0.0, 0.0, 0.0, 0.0, 0.0, 0.0, 0.0, 0.0, 0.0, 0.0, 0.0, 0.0, 0.0, 0.0, 0.0, 0.0, 0.0, 0.0, 0.0, 0.0, 0.0, 0.0, 0.0, 0.0, 0.0, 0.0, 0.0, 0.0, 0.0, 0.0, 0.0, 0.0, 0.0, 0.0, 0.0, 0.0, 0.0, 0.0, 0.0, 0.0, 0.0, 0.0, 0.0, 0.0, 0.0, 0.0, 0.0, 0.0, 0.0, 0.0, 0.0, 0.0, 0.0, 0.0, 0.0, 0.0, 0.0, 0.0, 0.0, 0.0, 0.0, 0.0, 0.0, 0.0, 0.0, 0.0, 0.0, 0.0, 0.0, 0.0, 0.0, 0.0])
_uv.active_render = True
_uv = me_icosphere_006.uv_layers.new(name='UVMap.001')
_uv.uv.foreach_set('vector', [0.0, 0.0, 0.0, 0.0, 0.0, 0.0, 0.0, 0.0, 0.0, 0.0, 0.0, 0.0, 0.0, 0.0, 0.0, 0.0, 0.0, 0.0, 0.0, 0.0, 0.0, 0.0, 0.0, 0.0, 0.0, 0.0, 0.0, 0.0, 0.0, 0.0, 0.0, 0.0, 0.0, 0.0, 0.0, 0.0, 0.0, 0.0, 0.0, 0.0, 0.0, 0.0, 0.0, 0.0, 0.0, 0.0, 0.0, 0.0, 0.0, 0.0, 0.0, 0.0, 0.0, 0.0, 0.0, 0.0, 0.0, 0.0, 0.0, 0.0, 0.0, 0.0, 0.0, 0.0, 0.0, 0.0, 0.0, 0.0, 0.0, 0.0, 0.0, 0.0])
_uv = me_icosphere_006.uv_layers.new(name='UVMap.002')
_uv.uv.foreach_set('vector', [0.0, 0.0, 0.0, 0.0, 0.0, 0.0, 0.0, 0.0, 0.0, 0.0, 0.0, 0.0, 0.0, 0.0, 0.0, 0.0, 0.0, 0.0, 0.0, 0.0, 0.0, 0.0, 0.0, 0.0, 0.0, 0.0, 0.0, 0.0, 0.0, 0.0, 0.0, 0.0, 0.0, 0.0, 0.0, 0.0, 0.0, 0.0, 0.0, 0.0, 0.0, 0.0, 0.0, 0.0, 0.0, 0.0, 0.0, 0.0, 0.0, 0.0, 0.0, 0.0, 0.0, 0.0, 0.0, 0.0, 0.0, 0.0, 0.0, 0.0, 0.0, 0.0, 0.0, 0.0, 0.0, 0.0, 0.0, 0.0, 0.0, 0.0, 0.0, 0.0])
_uv = me_icosphere_006.uv_layers.new(name='UVMap.003')
_uv.uv.foreach_set('vector', [0.0, 0.0, 0.0, 0.0, 0.0, 0.0, 0.0, 0.0, 0.0, 0.0, 0.0, 0.0, 0.0, 0.0, 0.0, 0.0, 0.0, 0.0, 0.0, 0.0, 0.0, 0.0, 0.0, 0.0, 0.0, 0.0, 0.0, 0.0, 0.0, 0.0, 0.0, 0.0, 0.0, 0.0, 0.0, 0.0, 0.0, 0.0, 0.0, 0.0, 0.0, 0.0, 0.0, 0.0, 0.0, 0.0, 0.0, 0.0, 0.0, 0.0, 0.0, 0.0, 0.0, 0.0, 0.0, 0.0, 0.0, 0.0, 0.0, 0.0, 0.0, 0.0, 0.0, 0.0, 0.0, 0.0, 0.0, 0.0, 0.0, 0.0, 0.0, 0.0])
_uv = me_icosphere_006.uv_layers.new(name='UVMap.004')
_uv.uv.foreach_set('vector', [0.0, 0.0, 0.0, 0.0, 0.0, 0.0, 0.0, 0.0, 0.0, 0.0, 0.0, 0.0, 0.0, 0.0, 0.0, 0.0, 0.0, 0.0, 0.0, 0.0, 0.0, 0.0, 0.0, 0.0, 0.0, 0.0, 0.0, 0.0, 0.0, 0.0, 0.0, 0.0, 0.0, 0.0, 0.0, 0.0, 0.0, 0.0, 0.0, 0.0, 0.0, 0.0, 0.0, 0.0, 0.0, 0.0, 0.0, 0.0, 0.0, 0.0, 0.0, 0.0, 0.0, 0.0, 0.0, 0.0, 0.0, 0.0, 0.0, 0.0, 0.0, 0.0, 0.0, 0.0, 0.0, 0.0, 0.0, 0.0, 0.0, 0.0, 0.0, 0.0])
me_icosphere_006.use_remesh_preserve_volume = False
me_icosphere_006.use_remesh_preserve_attributes = False
me_icosphere_006.use_mirror_vertex_groups = False
me_icosphere_006.update()
me_icosphere_007 = bpy.data.meshes.new('Icosphere.007')
me_icosphere_007.from_pydata([(0.0, 0.004222, -0.2065), (0.0, 0.004222, 0.2065), (0.003657, 0.002111, -0.2065), (0.003657, 0.002111, 0.2065), (0.003657, -0.002111, -0.2065), (0.003657, -0.002111, 0.2065), (0.0, -0.004222, -0.2065), (0.0, -0.004222, 0.2065), (-0.003657, -0.002111, -0.2065), (-0.003657, -0.002111, 0.2065), (-0.003657, 0.002111, -0.2065), (-0.003657, 0.002111, 0.2065)], [], [(0, 1, 3, 2), (2, 3, 5, 4), (4, 5, 7, 6), (6, 7, 9, 8), (3, 1, 11, 9, 7, 5), (10, 11, 1, 0), (8, 9, 11, 10), (0, 2, 4, 6, 8, 10)])
_uv = me_icosphere_007.uv_layers.new(name='UVMap')
_uv.uv.foreach_set('vector', [0.0, 0.0, 0.0, 0.0, 0.0, 0.0, 0.0, 0.0, 0.0, 0.0, 0.0, 0.0, 0.0, 0.0, 0.0, 0.0, 0.0, 0.0, 0.0, 0.0, 0.0, 0.0, 0.0, 0.0, 0.0, 0.0, 0.0, 0.0, 0.0, 0.0, 0.0, 0.0, 0.0, 0.0, 0.0, 0.0, 0.0, 0.0, 0.0, 0.0, 0.0, 0.0, 0.0, 0.0, 0.0, 0.0, 0.0, 0.0, 0.0, 0.0, 0.0, 0.0, 0.0, 0.0, 0.0, 0.0, 0.0, 0.0, 0.0, 0.0, 0.0, 0.0, 0.0, 0.0, 0.0, 0.0, 0.0, 0.0, 0.0, 0.0, 0.0, 0.0])
_uv.active_render = True
_uv = me_icosphere_007.uv_layers.new(name='UVMap.001')
_uv.uv.foreach_set('vector', [0.0, 0.0, 0.0, 0.0, 0.0, 0.0, 0.0, 0.0, 0.0, 0.0, 0.0, 0.0, 0.0, 0.0, 0.0, 0.0, 0.0, 0.0, 0.0, 0.0, 0.0, 0.0, 0.0, 0.0, 0.0, 0.0, 0.0, 0.0, 0.0, 0.0, 0.0, 0.0, 0.0, 0.0, 0.0, 0.0, 0.0, 0.0, 0.0, 0.0, 0.0, 0.0, 0.0, 0.0, 0.0, 0.0, 0.0, 0.0, 0.0, 0.0, 0.0, 0.0, 0.0, 0.0, 0.0, 0.0, 0.0, 0.0, 0.0, 0.0, 0.0, 0.0, 0.0, 0.0, 0.0, 0.0, 0.0, 0.0, 0.0, 0.0, 0.0, 0.0])
_uv = me_icosphere_007.uv_layers.new(name='UVMap.002')
_uv.uv.foreach_set('vector', [0.0, 0.0, 0.0, 0.0, 0.0, 0.0, 0.0, 0.0, 0.0, 0.0, 0.0, 0.0, 0.0, 0.0, 0.0, 0.0, 0.0, 0.0, 0.0, 0.0, 0.0, 0.0, 0.0, 0.0, 0.0, 0.0, 0.0, 0.0, 0.0, 0.0, 0.0, 0.0, 0.0, 0.0, 0.0, 0.0, 0.0, 0.0, 0.0, 0.0, 0.0, 0.0, 0.0, 0.0, 0.0, 0.0, 0.0, 0.0, 0.0, 0.0, 0.0, 0.0, 0.0, 0.0, 0.0, 0.0, 0.0, 0.0, 0.0, 0.0, 0.0, 0.0, 0.0, 0.0, 0.0, 0.0, 0.0, 0.0, 0.0, 0.0, 0.0, 0.0])
_uv = me_icosphere_007.uv_layers.new(name='UVMap.003')
_uv.uv.foreach_set('vector', [0.0, 0.0, 0.0, 0.0, 0.0, 0.0, 0.0, 0.0, 0.0, 0.0, 0.0, 0.0, 0.0, 0.0, 0.0, 0.0, 0.0, 0.0, 0.0, 0.0, 0.0, 0.0, 0.0, 0.0, 0.0, 0.0, 0.0, 0.0, 0.0, 0.0, 0.0, 0.0, 0.0, 0.0, 0.0, 0.0, 0.0, 0.0, 0.0, 0.0, 0.0, 0.0, 0.0, 0.0, 0.0, 0.0, 0.0, 0.0, 0.0, 0.0, 0.0, 0.0, 0.0, 0.0, 0.0, 0.0, 0.0, 0.0, 0.0, 0.0, 0.0, 0.0, 0.0, 0.0, 0.0, 0.0, 0.0, 0.0, 0.0, 0.0, 0.0, 0.0])
_uv = me_icosphere_007.uv_layers.new(name='UVMap.004')
_uv.uv.foreach_set('vector', [0.0, 0.0, 0.0, 0.0, 0.0, 0.0, 0.0, 0.0, 0.0, 0.0, 0.0, 0.0, 0.0, 0.0, 0.0, 0.0, 0.0, 0.0, 0.0, 0.0, 0.0, 0.0, 0.0, 0.0, 0.0, 0.0, 0.0, 0.0, 0.0, 0.0, 0.0, 0.0, 0.0, 0.0, 0.0, 0.0, 0.0, 0.0, 0.0, 0.0, 0.0, 0.0, 0.0, 0.0, 0.0, 0.0, 0.0, 0.0, 0.0, 0.0, 0.0, 0.0, 0.0, 0.0, 0.0, 0.0, 0.0, 0.0, 0.0, 0.0, 0.0, 0.0, 0.0, 0.0, 0.0, 0.0, 0.0, 0.0, 0.0, 0.0, 0.0, 0.0])
me_icosphere_007.use_remesh_preserve_volume = False
me_icosphere_007.use_remesh_preserve_attributes = False
me_icosphere_007.use_mirror_vertex_groups = False
me_icosphere_007.update()
me_icosphere_008 = bpy.data.meshes.new('Icosphere.008')
me_icosphere_008.from_pydata([(0.0, 0.004222, -0.2065), (0.0, 0.004222, 0.2065), (0.003657, 0.002111, -0.2065), (0.003657, 0.002111, 0.2065), (0.003657, -0.002111, -0.2065), (0.003657, -0.002111, 0.2065), (0.0, -0.004222, -0.2065), (0.0, -0.004222, 0.2065), (-0.003657, -0.002111, -0.2065), (-0.003657, -0.002111, 0.2065), (-0.003657, 0.002111, -0.2065), (-0.003657, 0.002111, 0.2065)], [], [(0, 1, 3, 2), (2, 3, 5, 4), (4, 5, 7, 6), (6, 7, 9, 8), (3, 1, 11, 9, 7, 5), (10, 11, 1, 0), (8, 9, 11, 10), (0, 2, 4, 6, 8, 10)])
_uv = me_icosphere_008.uv_layers.new(name='UVMap')
_uv.uv.foreach_set('vector', [0.0, 0.0, 0.0, 0.0, 0.0, 0.0, 0.0, 0.0, 0.0, 0.0, 0.0, 0.0, 0.0, 0.0, 0.0, 0.0, 0.0, 0.0, 0.0, 0.0, 0.0, 0.0, 0.0, 0.0, 0.0, 0.0, 0.0, 0.0, 0.0, 0.0, 0.0, 0.0, 0.0, 0.0, 0.0, 0.0, 0.0, 0.0, 0.0, 0.0, 0.0, 0.0, 0.0, 0.0, 0.0, 0.0, 0.0, 0.0, 0.0, 0.0, 0.0, 0.0, 0.0, 0.0, 0.0, 0.0, 0.0, 0.0, 0.0, 0.0, 0.0, 0.0, 0.0, 0.0, 0.0, 0.0, 0.0, 0.0, 0.0, 0.0, 0.0, 0.0])
_uv.active_render = True
_uv = me_icosphere_008.uv_layers.new(name='UVMap.001')
_uv.uv.foreach_set('vector', [0.0, 0.0, 0.0, 0.0, 0.0, 0.0, 0.0, 0.0, 0.0, 0.0, 0.0, 0.0, 0.0, 0.0, 0.0, 0.0, 0.0, 0.0, 0.0, 0.0, 0.0, 0.0, 0.0, 0.0, 0.0, 0.0, 0.0, 0.0, 0.0, 0.0, 0.0, 0.0, 0.0, 0.0, 0.0, 0.0, 0.0, 0.0, 0.0, 0.0, 0.0, 0.0, 0.0, 0.0, 0.0, 0.0, 0.0, 0.0, 0.0, 0.0, 0.0, 0.0, 0.0, 0.0, 0.0, 0.0, 0.0, 0.0, 0.0, 0.0, 0.0, 0.0, 0.0, 0.0, 0.0, 0.0, 0.0, 0.0, 0.0, 0.0, 0.0, 0.0])
_uv = me_icosphere_008.uv_layers.new(name='UVMap.002')
_uv.uv.foreach_set('vector', [0.0, 0.0, 0.0, 0.0, 0.0, 0.0, 0.0, 0.0, 0.0, 0.0, 0.0, 0.0, 0.0, 0.0, 0.0, 0.0, 0.0, 0.0, 0.0, 0.0, 0.0, 0.0, 0.0, 0.0, 0.0, 0.0, 0.0, 0.0, 0.0, 0.0, 0.0, 0.0, 0.0, 0.0, 0.0, 0.0, 0.0, 0.0, 0.0, 0.0, 0.0, 0.0, 0.0, 0.0, 0.0, 0.0, 0.0, 0.0, 0.0, 0.0, 0.0, 0.0, 0.0, 0.0, 0.0, 0.0, 0.0, 0.0, 0.0, 0.0, 0.0, 0.0, 0.0, 0.0, 0.0, 0.0, 0.0, 0.0, 0.0, 0.0, 0.0, 0.0])
_uv = me_icosphere_008.uv_layers.new(name='UVMap.003')
_uv.uv.foreach_set('vector', [0.0, 0.0, 0.0, 0.0, 0.0, 0.0, 0.0, 0.0, 0.0, 0.0, 0.0, 0.0, 0.0, 0.0, 0.0, 0.0, 0.0, 0.0, 0.0, 0.0, 0.0, 0.0, 0.0, 0.0, 0.0, 0.0, 0.0, 0.0, 0.0, 0.0, 0.0, 0.0, 0.0, 0.0, 0.0, 0.0, 0.0, 0.0, 0.0, 0.0, 0.0, 0.0, 0.0, 0.0, 0.0, 0.0, 0.0, 0.0, 0.0, 0.0, 0.0, 0.0, 0.0, 0.0, 0.0, 0.0, 0.0, 0.0, 0.0, 0.0, 0.0, 0.0, 0.0, 0.0, 0.0, 0.0, 0.0, 0.0, 0.0, 0.0, 0.0, 0.0])
_uv = me_icosphere_008.uv_layers.new(name='UVMap.004')
_uv.uv.foreach_set('vector', [0.0, 0.0, 0.0, 0.0, 0.0, 0.0, 0.0, 0.0, 0.0, 0.0, 0.0, 0.0, 0.0, 0.0, 0.0, 0.0, 0.0, 0.0, 0.0, 0.0, 0.0, 0.0, 0.0, 0.0, 0.0, 0.0, 0.0, 0.0, 0.0, 0.0, 0.0, 0.0, 0.0, 0.0, 0.0, 0.0, 0.0, 0.0, 0.0, 0.0, 0.0, 0.0, 0.0, 0.0, 0.0, 0.0, 0.0, 0.0, 0.0, 0.0, 0.0, 0.0, 0.0, 0.0, 0.0, 0.0, 0.0, 0.0, 0.0, 0.0, 0.0, 0.0, 0.0, 0.0, 0.0, 0.0, 0.0, 0.0, 0.0, 0.0, 0.0, 0.0])
me_icosphere_008.use_remesh_preserve_volume = False
me_icosphere_008.use_remesh_preserve_attributes = False
me_icosphere_008.use_mirror_vertex_groups = False
me_icosphere_008.update()

# ---- objects
ob_tunnel = bpy.data.objects.new('Tunnel', me_icosphere_002)
ob_crystal = bpy.data.objects.new('Crystal', me_cylinder)
ob_arena_sphere = bpy.data.objects.new('Arena Sphere', me_icosphere)
ob_cylinders_001 = bpy.data.objects.new('Cylinders.001', me_icosphere_004)
ob_cylinders_002 = bpy.data.objects.new('Cylinders.002', me_icosphere_005)
ob_cylinders_003 = bpy.data.objects.new('Cylinders.003', me_icosphere_006)
ob_cylinders_004 = bpy.data.objects.new('Cylinders.004', me_icosphere_007)
ob_cylinders_000 = bpy.data.objects.new('Cylinders.000', me_icosphere_008)

# ---- transforms, parenting, visibility, modifiers, constraints
ob_tunnel.location = (0.0, 0.0, 0.0)
ob_tunnel.lineart.crease_threshold = 0.0
ob_crystal.location = (0.02853, -0.01257, 0.2368)
ob_crystal.scale = (0.03337, 0.03337, 0.03337)
ob_crystal.lineart.crease_threshold = 0.0
ob_arena_sphere.location = (0.0, 0.0, 0.0)
ob_arena_sphere.lineart.crease_threshold = 0.0
ob_cylinders_001.location = (0.1752, 0.4363, 0.2758)
ob_cylinders_001.rotation_euler = (0.0, -0.0, -0.339)
ob_cylinders_001.scale = (1.0, 1.0, 1.334)
ob_cylinders_001.lineart.crease_threshold = 0.0
ob_cylinders_002.location = (0.1631, -0.4536, 0.2758)
ob_cylinders_002.rotation_euler = (0.0, -0.0, -0.339)
ob_cylinders_002.scale = (1.0, 1.0, 1.334)
ob_cylinders_002.lineart.crease_threshold = 0.0
ob_cylinders_003.location = (-0.3444, -0.2909, 0.2758)
ob_cylinders_003.rotation_euler = (0.0, -0.0, -0.339)
ob_cylinders_003.scale = (1.0, 1.0, 1.334)
ob_cylinders_003.lineart.crease_threshold = 0.0
ob_cylinders_004.location = (-0.3666, 0.2764, 0.2758)
ob_cylinders_004.rotation_euler = (0.0, -0.0, -0.339)
ob_cylinders_004.scale = (1.0, 1.0, 1.334)
ob_cylinders_004.lineart.crease_threshold = 0.0
ob_cylinders_000.location = (0.4846, 0.01046, 0.2758)
ob_cylinders_000.rotation_euler = (0.0, -0.0, -0.339)
ob_cylinders_000.scale = (1.0, 1.0, 1.334)
ob_cylinders_000.lineart.crease_threshold = 0.0

# ---- collection membership
col_collection_1.objects.link(ob_tunnel)
col_collection_1.objects.link(ob_crystal)
col_collection_1.objects.link(ob_arena_sphere)
col_collection_1.objects.link(ob_cylinders_001)
col_collection_1.objects.link(ob_cylinders_002)
col_collection_1.objects.link(ob_cylinders_003)
col_collection_1.objects.link(ob_cylinders_004)
col_collection_1.objects.link(ob_cylinders_000)

# ---- scene / render settings (as saved in the file)
scene.frame_start = 1; scene.frame_end = 250; scene.frame_set(1)
scene.render.engine = 'BLENDER_EEVEE_NEXT'
scene.render.resolution_percentage = 50
scene.render.dither_intensity = 0.0
scene.cycles.use_denoising = False
scene.cycles.samples = 10
scene.cycles.sampling_pattern = 'TABULATED_SOBOL'
scene.cycles.light_sampling_threshold = 0.0
scene.cycles.use_adaptive_sampling = False
scene.cycles.use_light_tree = False
scene.cycles.blur_glossy = 0.0
scene.cycles.pixel_filter_type = 'GAUSSIAN'
scene.cycles.sample_clamp_indirect = 0.0
scene.view_settings.view_transform = 'Standard'
bpy.context.view_layer.update()

# ---- added for rendering (the .blend has no active camera and no usable light): camera, sun
cam_auto = bpy.data.cameras.new('AutoCamera')
cam_auto.lens = 50.0
cam_auto.sensor_width = 36.0
cam_auto.clip_end = 1000.0
ob_auto_camera = bpy.data.objects.new('AutoCamera', cam_auto)
scene.collection.objects.link(ob_auto_camera)
ob_auto_camera.location = (2.35731, -2.78, 2.49678)
ob_auto_camera.rotation_euler = (1.09748, -7.21219e-08, 0.694738)
scene.camera = ob_auto_camera
light_auto_sun = bpy.data.lights.new('AutoSun', 'SUN')
light_auto_sun.energy = 3.0
light_auto_sun.angle = 0.0523599
ob_auto_sun = bpy.data.objects.new('AutoSun', light_auto_sun)
scene.collection.objects.link(ob_auto_sun)
ob_auto_sun.rotation_euler = (0.872665, 0.174533, 0.523599)
bpy.context.view_layer.update()
